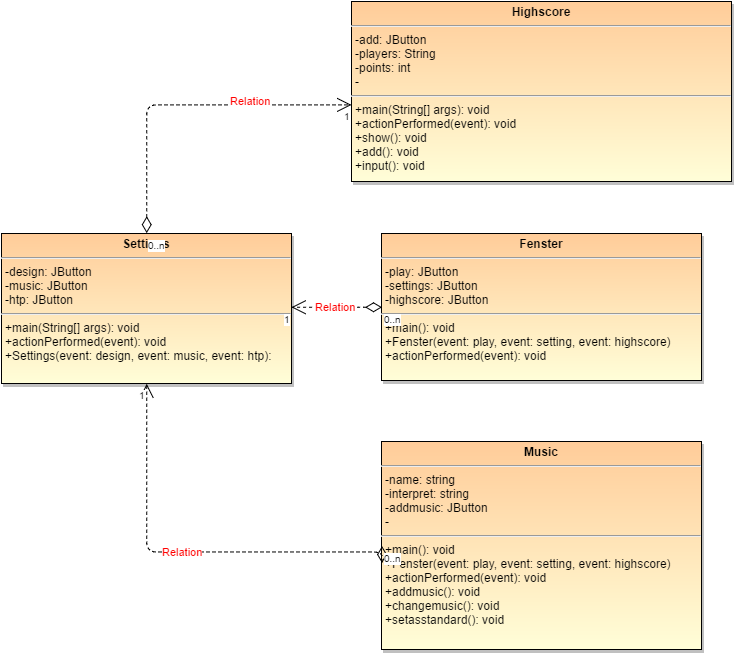

The diagram above was exported from draw.io. Its source (the exported page's mxGraphModel, read from the mxfile embedded in the PNG):
<mxGraphModel dx="1113" dy="736" grid="1" gridSize="10" guides="1" tooltips="1" connect="1" arrows="1" fold="1" page="0" pageScale="1.5" pageWidth="826" pageHeight="1169" background="#ffffff" math="0" shadow="0">
  <root>
    <mxCell id="0" style=";html=1;" />
    <mxCell id="1" style=";html=1;" parent="0" />
    <mxCell id="46" value="&lt;p style=&quot;margin: 0px ; margin-top: 4px ; text-align: center&quot;&gt;&lt;strong&gt;Fenster&lt;/strong&gt;&lt;/p&gt;&lt;hr&gt;&lt;p style=&quot;margin: 0px ; margin-left: 4px&quot;&gt;-play: JButton&lt;/p&gt;&lt;p style=&quot;margin: 0px ; margin-left: 4px&quot;&gt;-settings: JButton&lt;/p&gt;&lt;p style=&quot;margin: 0px ; margin-left: 4px&quot;&gt;-highscore: JButton&lt;/p&gt;&lt;hr&gt;&lt;p style=&quot;margin: 0px ; margin-left: 4px&quot;&gt;+main(): void&lt;/p&gt;&lt;p style=&quot;margin: 0px ; margin-left: 4px&quot;&gt;+Fenster(event: play, event: setting, event: highscore)&lt;/p&gt;&lt;p style=&quot;margin: 0px ; margin-left: 4px&quot;&gt;+actionPerformed(event): void&lt;/p&gt;" style="shadow=1;fillColor=#FFCC99;gradientColor=#FFFED8;verticalAlign=top;align=left;overflow=fill;fontSize=12;fontFamily=Helvetica;html=1" parent="1" vertex="1">
      <mxGeometry x="650" y="282" width="320" height="147" as="geometry" />
    </mxCell>
    <mxCell id="47" value="&lt;p style=&quot;margin: 0px ; margin-top: 4px ; text-align: center&quot;&gt;&lt;strong&gt;Settings&lt;/strong&gt;&lt;/p&gt;&lt;hr&gt;&lt;p style=&quot;margin: 0px ; margin-left: 4px&quot;&gt;-design: JButton&lt;/p&gt;&lt;p style=&quot;margin: 0px ; margin-left: 4px&quot;&gt;-music: JButton&lt;/p&gt;&lt;p style=&quot;margin: 0px ; margin-left: 4px&quot;&gt;-htp: JButton&lt;/p&gt;&lt;hr&gt;&lt;p style=&quot;margin: 0px ; margin-left: 4px&quot;&gt;+main(String[] args): void&lt;/p&gt;&lt;p style=&quot;margin: 0px ; margin-left: 4px&quot;&gt;+actionPerformed(event): void&lt;/p&gt;&lt;p style=&quot;margin: 0px ; margin-left: 4px&quot;&gt;+Settings(event: design, event: music, event: htp):&amp;nbsp;&lt;/p&gt;" style="shadow=1;fillColor=#FFCC99;gradientColor=#FFFED8;verticalAlign=top;align=left;overflow=fill;fontSize=12;fontFamily=Helvetica;html=1" parent="1" vertex="1">
      <mxGeometry x="270" y="282" width="290" height="150" as="geometry" />
    </mxCell>
    <mxCell id="2c884fe3cd08043d-83" value="&lt;p style=&quot;margin: 0px ; margin-top: 4px ; text-align: center&quot;&gt;&lt;strong&gt;Highscore&lt;/strong&gt;&lt;/p&gt;&lt;hr&gt;&lt;p style=&quot;margin: 0px ; margin-left: 4px&quot;&gt;-add: JButton&lt;/p&gt;&lt;p style=&quot;margin: 0px ; margin-left: 4px&quot;&gt;-players: String&lt;/p&gt;&lt;p style=&quot;margin: 0px ; margin-left: 4px&quot;&gt;-points: int&lt;/p&gt;&lt;p style=&quot;margin: 0px ; margin-left: 4px&quot;&gt;-&lt;/p&gt;&lt;hr&gt;&lt;p style=&quot;margin: 0px ; margin-left: 4px&quot;&gt;+main(String[] args): void&lt;/p&gt;&lt;p style=&quot;margin: 0px ; margin-left: 4px&quot;&gt;+actionPerformed(event): void&lt;/p&gt;&lt;p style=&quot;margin: 0px ; margin-left: 4px&quot;&gt;+show(): void&lt;/p&gt;&lt;p style=&quot;margin: 0px ; margin-left: 4px&quot;&gt;+add(): void&lt;/p&gt;&lt;p style=&quot;margin: 0px ; margin-left: 4px&quot;&gt;+input(): void&lt;/p&gt;" style="shadow=1;fillColor=#FFCC99;gradientColor=#FFFED8;verticalAlign=top;align=left;overflow=fill;fontSize=12;fontFamily=Helvetica;html=1" vertex="1" parent="1">
      <mxGeometry x="620" y="50" width="380" height="180" as="geometry" />
    </mxCell>
    <mxCell id="2c884fe3cd08043d-84" value="&lt;p style=&quot;margin: 0px ; margin-top: 4px ; text-align: center&quot;&gt;&lt;b&gt;Music&lt;/b&gt;&lt;/p&gt;&lt;hr&gt;&lt;p style=&quot;margin: 0px ; margin-left: 4px&quot;&gt;-name: string&lt;/p&gt;&lt;p style=&quot;margin: 0px ; margin-left: 4px&quot;&gt;-interpret: string&lt;/p&gt;&lt;p style=&quot;margin: 0px ; margin-left: 4px&quot;&gt;-addmusic: JButton&lt;/p&gt;&lt;p style=&quot;margin: 0px ; margin-left: 4px&quot;&gt;-&lt;/p&gt;&lt;hr&gt;&lt;p style=&quot;margin: 0px ; margin-left: 4px&quot;&gt;+main(): void&lt;/p&gt;&lt;p style=&quot;margin: 0px ; margin-left: 4px&quot;&gt;+Fenster(event: play, event: setting, event: highscore)&lt;/p&gt;&lt;p style=&quot;margin: 0px ; margin-left: 4px&quot;&gt;+actionPerformed(event): void&lt;/p&gt;&lt;p style=&quot;margin: 0px ; margin-left: 4px&quot;&gt;+addmusic(): void&lt;/p&gt;&lt;p style=&quot;margin: 0px ; margin-left: 4px&quot;&gt;+changemusic(): void&lt;/p&gt;&lt;p style=&quot;margin: 0px ; margin-left: 4px&quot;&gt;+setasstandard(): void&lt;/p&gt;&lt;p style=&quot;margin: 0px ; margin-left: 4px&quot;&gt;&lt;br&gt;&lt;/p&gt;&lt;p style=&quot;margin: 0px ; margin-left: 4px&quot;&gt;&lt;br&gt;&lt;/p&gt;" style="shadow=1;fillColor=#FFCC99;gradientColor=#FFFED8;verticalAlign=top;align=left;overflow=fill;fontSize=12;fontFamily=Helvetica;html=1" vertex="1" parent="1">
      <mxGeometry x="650" y="490" width="320" height="208" as="geometry" />
    </mxCell>
    <mxCell id="2c884fe3cd08043d-106" value="Relation" style="endArrow=open;html=1;endSize=12;startArrow=diamondThin;startSize=14;startFill=0;edgeStyle=orthogonalEdgeStyle;dashed=1;strokeColor=#000000;fontColor=#FF0000;exitX=0;exitY=0.5;" edge="1" parent="1" source="46">
      <mxGeometry relative="1" as="geometry">
        <mxPoint x="360" y="510" as="sourcePoint" />
        <mxPoint x="560" y="356" as="targetPoint" />
        <Array as="points">
          <mxPoint x="630" y="356" />
          <mxPoint x="630" y="356" />
        </Array>
      </mxGeometry>
    </mxCell>
    <mxCell id="2c884fe3cd08043d-107" value="0..n" style="resizable=0;html=1;align=left;verticalAlign=top;labelBackgroundColor=#ffffff;fontSize=10;" connectable="0" vertex="1" parent="2c884fe3cd08043d-106">
      <mxGeometry x="-1" relative="1" as="geometry" />
    </mxCell>
    <mxCell id="2c884fe3cd08043d-108" value="1" style="resizable=0;html=1;align=right;verticalAlign=top;labelBackgroundColor=#ffffff;fontSize=10;" connectable="0" vertex="1" parent="2c884fe3cd08043d-106">
      <mxGeometry x="1" relative="1" as="geometry" />
    </mxCell>
    <mxCell id="2c884fe3cd08043d-112" value="Relation" style="endArrow=open;html=1;endSize=12;startArrow=diamondThin;startSize=14;startFill=0;edgeStyle=orthogonalEdgeStyle;dashed=1;strokeColor=#000000;fontColor=#FF0000;exitX=0.5;exitY=0;entryX=0.001;entryY=0.572;entryPerimeter=0;" edge="1" parent="1" source="47" target="2c884fe3cd08043d-83">
      <mxGeometry as="geometry">
        <mxPoint x="660.5294117647059" y="365.7647058823529" as="sourcePoint" />
        <mxPoint x="591" y="390" as="targetPoint" />
        <Array as="points">
          <mxPoint x="415" y="153" />
        </Array>
        <mxPoint x="2" y="-68" as="offset" />
      </mxGeometry>
    </mxCell>
    <mxCell id="2c884fe3cd08043d-113" value="0..n" style="resizable=0;html=1;align=left;verticalAlign=top;labelBackgroundColor=#ffffff;fontSize=10;" connectable="0" vertex="1" parent="2c884fe3cd08043d-112">
      <mxGeometry x="-1" relative="1" as="geometry" />
    </mxCell>
    <mxCell id="2c884fe3cd08043d-114" value="1" style="resizable=0;html=1;align=right;verticalAlign=top;labelBackgroundColor=#ffffff;fontSize=10;" connectable="0" vertex="1" parent="2c884fe3cd08043d-112">
      <mxGeometry x="1" relative="1" as="geometry" />
    </mxCell>
    <mxCell id="2c884fe3cd08043d-119" value="Relation" style="endArrow=open;html=1;endSize=12;startArrow=diamondThin;startSize=14;startFill=0;edgeStyle=orthogonalEdgeStyle;dashed=1;strokeColor=#000000;fontColor=#FF0000;exitX=0;exitY=0.5;entryX=0.5;entryY=1;" edge="1" parent="1" source="2c884fe3cd08043d-84" target="47">
      <mxGeometry relative="1" as="geometry">
        <mxPoint x="360" y="720" as="sourcePoint" />
        <mxPoint x="520" y="720" as="targetPoint" />
        <Array as="points">
          <mxPoint x="651" y="600" />
          <mxPoint x="415" y="600" />
        </Array>
      </mxGeometry>
    </mxCell>
    <mxCell id="2c884fe3cd08043d-120" value="0..n" style="resizable=0;html=1;align=left;verticalAlign=top;labelBackgroundColor=#ffffff;fontSize=10;" connectable="0" vertex="1" parent="2c884fe3cd08043d-119">
      <mxGeometry x="-1" relative="1" as="geometry" />
    </mxCell>
    <mxCell id="2c884fe3cd08043d-121" value="1" style="resizable=0;html=1;align=right;verticalAlign=top;labelBackgroundColor=#ffffff;fontSize=10;" connectable="0" vertex="1" parent="2c884fe3cd08043d-119">
      <mxGeometry x="1" relative="1" as="geometry" />
    </mxCell>
  </root>
</mxGraphModel>